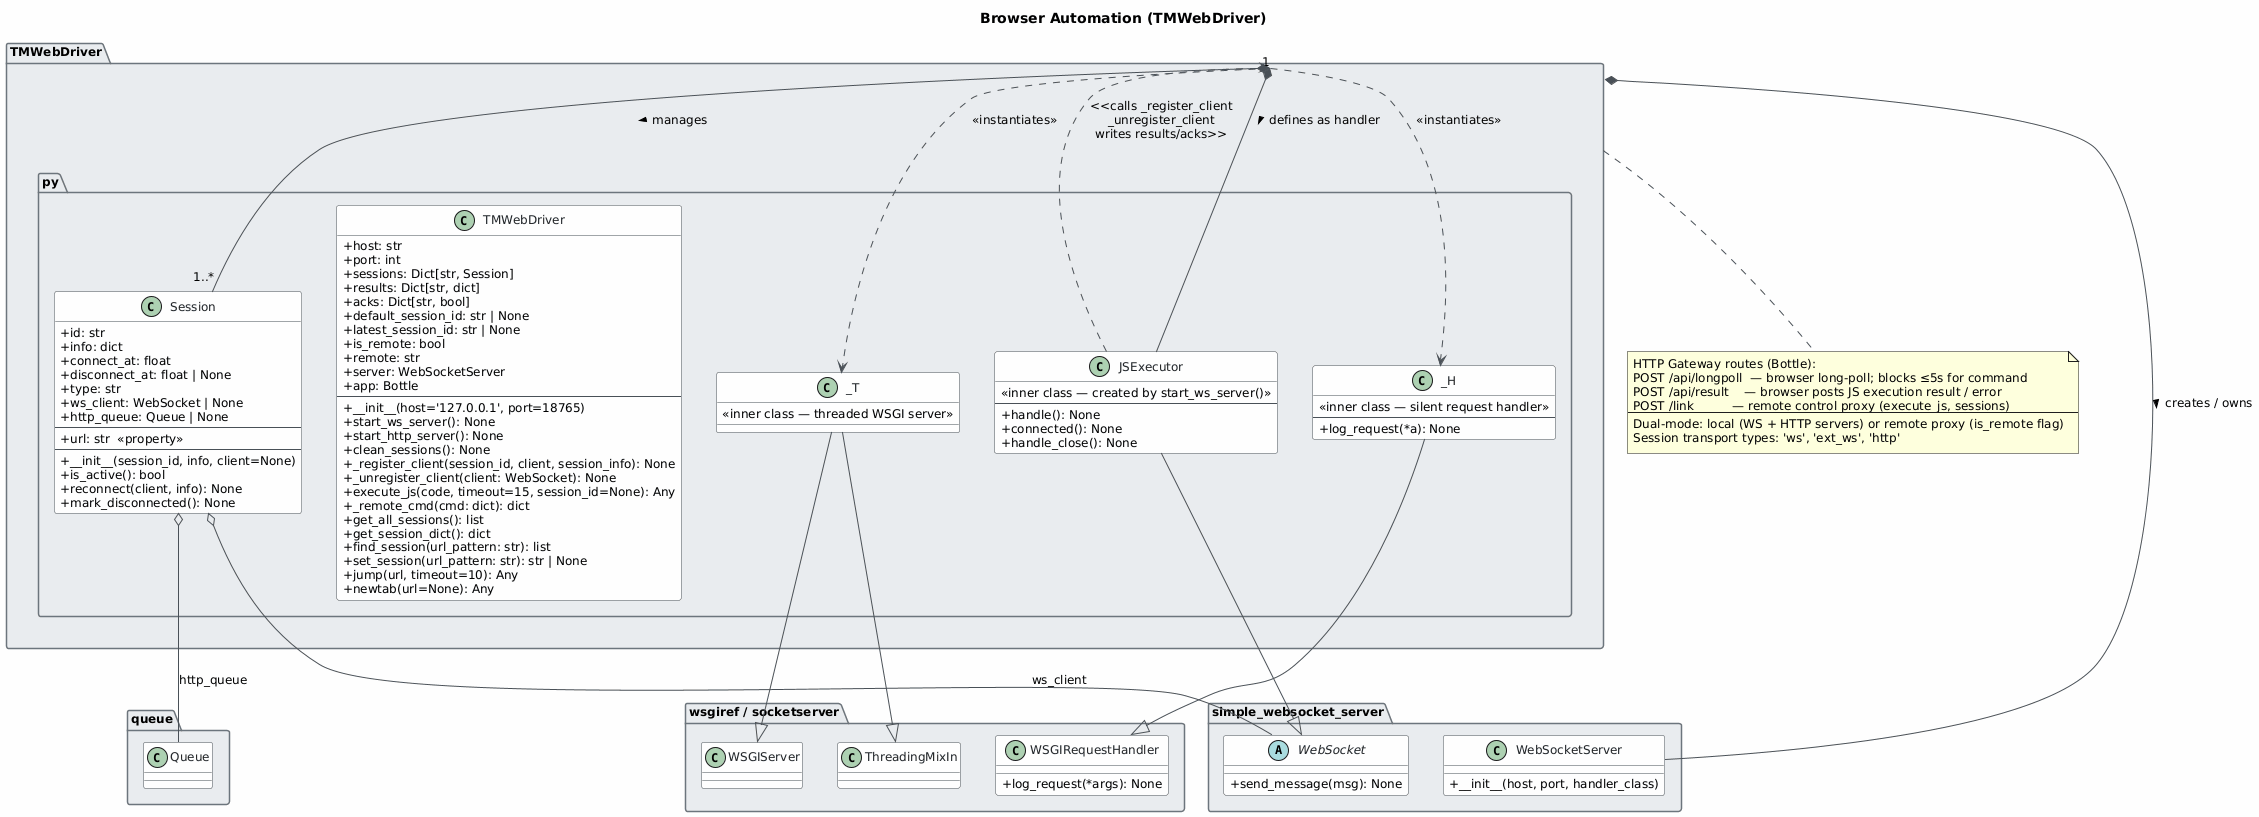

The diagram above was rendered by PlantUML. Its source (embedded in the PNG):
@startuml
skinparam classAttributeIconSize 0
skinparam shadowing false
skinparam defaultFontName "Segoe UI"
skinparam defaultFontSize 12
skinparam backgroundColor #FEFEFE
skinparam class {
    BackgroundColor #F8F9FA
    BorderColor #495057
    ArrowColor #495057
    FontColor #212529
}
skinparam package {
    BackgroundColor #E9ECEF
    BorderColor #6C757D
}

title Browser Automation (TMWebDriver)

' ─── External / framework classes ───────────────────────────────────────────

package "simple_websocket_server" {
    abstract class WebSocket {
        +send_message(msg): None
    }
    class WebSocketServer {
        +__init__(host, port, handler_class)
    }
}

package "wsgiref / socketserver" {
    class ThreadingMixIn
    class WSGIServer
    class WSGIRequestHandler {
        +log_request(*args): None
    }
}

' ─── TMWebDriver module ──────────────────────────────────────────────────────

package "TMWebDriver.py" {

    class Session {
        +id: str
        +info: dict
        +connect_at: float
        +disconnect_at: float | None
        +type: str
        +ws_client: WebSocket | None
        +http_queue: Queue | None
        --
        +url: str  <<property>>
        --
        +__init__(session_id, info, client=None)
        +is_active(): bool
        +reconnect(client, info): None
        +mark_disconnected(): None
    }

    class TMWebDriver {
        +host: str
        +port: int
        +sessions: Dict[str, Session]
        +results: Dict[str, dict]
        +acks: Dict[str, bool]
        +default_session_id: str | None
        +latest_session_id: str | None
        +is_remote: bool
        +remote: str
        +server: WebSocketServer
        +app: Bottle
        --
        +__init__(host='127.0.0.1', port=18765)
        +start_ws_server(): None
        +start_http_server(): None
        +clean_sessions(): None
        +_register_client(session_id, client, session_info): None
        +_unregister_client(client: WebSocket): None
        +execute_js(code, timeout=15, session_id=None): Any
        +_remote_cmd(cmd: dict): dict
        +get_all_sessions(): list
        +get_session_dict(): dict
        +find_session(url_pattern: str): list
        +set_session(url_pattern: str): str | None
        +jump(url, timeout=10): Any
        +newtab(url=None): Any
    }

    class JSExecutor {
        {field} <<inner class — created by start_ws_server()>>
        --
        +handle(): None
        +connected(): None
        +handle_close(): None
    }

    class _T {
        {field} <<inner class — threaded WSGI server>>
    }

    class _H {
        {field} <<inner class — silent request handler>>
        --
        +log_request(*a): None
    }

}

' ─── Inheritance ─────────────────────────────────────────────────────────────

JSExecutor  --|>  WebSocket
_T          --|>  ThreadingMixIn
_T          --|>  WSGIServer
_H          --|>  WSGIRequestHandler

' ─── Composition / Aggregation ───────────────────────────────────────────────

TMWebDriver "1" *-- "1..*" Session        : manages >
TMWebDriver  *--  WebSocketServer          : creates / owns >
TMWebDriver  *--  JSExecutor               : defines as handler >

' ─── Associations ────────────────────────────────────────────────────────────

Session     o--  WebSocket                 : ws_client
Session     o--  "queue.Queue"             : http_queue

TMWebDriver ..>  _T                        : <<instantiates>>
TMWebDriver ..>  _H                        : <<instantiates>>

JSExecutor  ..>  TMWebDriver               : <<calls _register_client\n_unregister_client\nwrites results/acks>>

' ─── HTTP Routes note ────────────────────────────────────────────────────────

note bottom of TMWebDriver
  HTTP Gateway routes (Bottle):
  POST /api/longpoll  — browser long-poll; blocks ≤5s for command
  POST /api/result    — browser posts JS execution result / error
  POST /link          — remote control proxy (execute_js, sessions)
  --
  Dual-mode: local (WS + HTTP servers) or remote proxy (is_remote flag)
  Session transport types: 'ws', 'ext_ws', 'http'
end note
@enduml